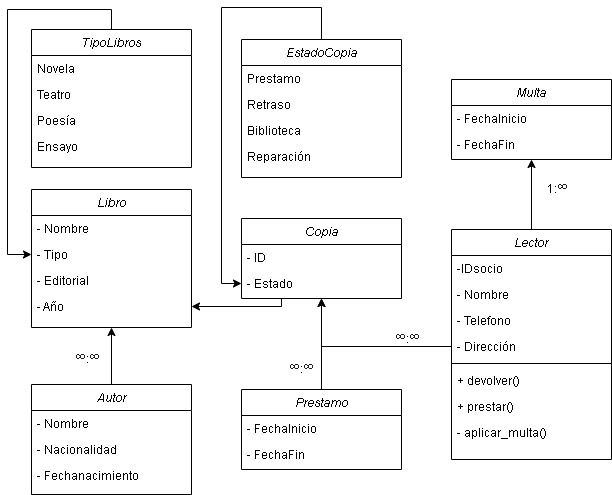

The diagram above was exported from draw.io. Its source (the exported page's mxGraphModel, read from the mxfile embedded in the PNG):
<mxGraphModel dx="701" dy="770" grid="1" gridSize="10" guides="1" tooltips="1" connect="1" arrows="1" fold="1" page="1" pageScale="1" pageWidth="827" pageHeight="1169" math="0" shadow="0">
  <root>
    <mxCell id="WIyWlLk6GJQsqaUBKTNV-0" />
    <mxCell id="WIyWlLk6GJQsqaUBKTNV-1" parent="WIyWlLk6GJQsqaUBKTNV-0" />
    <mxCell id="8mf_5Iv-opi6rrLreEE4-50" style="edgeStyle=orthogonalEdgeStyle;rounded=0;orthogonalLoop=1;jettySize=auto;html=1;exitX=0.5;exitY=0;exitDx=0;exitDy=0;entryX=0.5;entryY=1;entryDx=0;entryDy=0;" parent="WIyWlLk6GJQsqaUBKTNV-1" source="zkfFHV4jXpPFQw0GAbJ--0" target="8mf_5Iv-opi6rrLreEE4-29" edge="1">
      <mxGeometry relative="1" as="geometry" />
    </mxCell>
    <mxCell id="zkfFHV4jXpPFQw0GAbJ--0" value="Lector" style="swimlane;fontStyle=2;align=center;verticalAlign=top;childLayout=stackLayout;horizontal=1;startSize=26;horizontalStack=0;resizeParent=1;resizeLast=0;collapsible=1;marginBottom=0;rounded=0;shadow=0;strokeWidth=1;" parent="WIyWlLk6GJQsqaUBKTNV-1" vertex="1">
      <mxGeometry x="544" y="552" width="160" height="230" as="geometry">
        <mxRectangle x="230" y="140" width="160" height="26" as="alternateBounds" />
      </mxGeometry>
    </mxCell>
    <mxCell id="zkfFHV4jXpPFQw0GAbJ--1" value="-IDsocio" style="text;align=left;verticalAlign=top;spacingLeft=4;spacingRight=4;overflow=hidden;rotatable=0;points=[[0,0.5],[1,0.5]];portConstraint=eastwest;" parent="zkfFHV4jXpPFQw0GAbJ--0" vertex="1">
      <mxGeometry y="26" width="160" height="26" as="geometry" />
    </mxCell>
    <mxCell id="zkfFHV4jXpPFQw0GAbJ--2" value="- Nombre" style="text;align=left;verticalAlign=top;spacingLeft=4;spacingRight=4;overflow=hidden;rotatable=0;points=[[0,0.5],[1,0.5]];portConstraint=eastwest;rounded=0;shadow=0;html=0;" parent="zkfFHV4jXpPFQw0GAbJ--0" vertex="1">
      <mxGeometry y="52" width="160" height="26" as="geometry" />
    </mxCell>
    <mxCell id="zkfFHV4jXpPFQw0GAbJ--3" value="- Telefono" style="text;align=left;verticalAlign=top;spacingLeft=4;spacingRight=4;overflow=hidden;rotatable=0;points=[[0,0.5],[1,0.5]];portConstraint=eastwest;rounded=0;shadow=0;html=0;" parent="zkfFHV4jXpPFQw0GAbJ--0" vertex="1">
      <mxGeometry y="78" width="160" height="26" as="geometry" />
    </mxCell>
    <mxCell id="zkfFHV4jXpPFQw0GAbJ--5" value="- Dirección" style="text;align=left;verticalAlign=top;spacingLeft=4;spacingRight=4;overflow=hidden;rotatable=0;points=[[0,0.5],[1,0.5]];portConstraint=eastwest;" parent="zkfFHV4jXpPFQw0GAbJ--0" vertex="1">
      <mxGeometry y="104" width="160" height="26" as="geometry" />
    </mxCell>
    <mxCell id="8mf_5Iv-opi6rrLreEE4-25" value="" style="line;html=1;strokeWidth=1;align=left;verticalAlign=middle;spacingTop=-1;spacingLeft=3;spacingRight=3;rotatable=0;labelPosition=right;points=[];portConstraint=eastwest;" parent="zkfFHV4jXpPFQw0GAbJ--0" vertex="1">
      <mxGeometry y="130" width="160" height="8" as="geometry" />
    </mxCell>
    <mxCell id="8mf_5Iv-opi6rrLreEE4-26" value="+ devolver()" style="text;align=left;verticalAlign=top;spacingLeft=4;spacingRight=4;overflow=hidden;rotatable=0;points=[[0,0.5],[1,0.5]];portConstraint=eastwest;" parent="zkfFHV4jXpPFQw0GAbJ--0" vertex="1">
      <mxGeometry y="138" width="160" height="26" as="geometry" />
    </mxCell>
    <mxCell id="8mf_5Iv-opi6rrLreEE4-27" value="+ prestar()" style="text;align=left;verticalAlign=top;spacingLeft=4;spacingRight=4;overflow=hidden;rotatable=0;points=[[0,0.5],[1,0.5]];portConstraint=eastwest;" parent="zkfFHV4jXpPFQw0GAbJ--0" vertex="1">
      <mxGeometry y="164" width="160" height="26" as="geometry" />
    </mxCell>
    <mxCell id="8mf_5Iv-opi6rrLreEE4-28" value="- aplicar_multa()" style="text;align=left;verticalAlign=top;spacingLeft=4;spacingRight=4;overflow=hidden;rotatable=0;points=[[0,0.5],[1,0.5]];portConstraint=eastwest;" parent="zkfFHV4jXpPFQw0GAbJ--0" vertex="1">
      <mxGeometry y="190" width="160" height="26" as="geometry" />
    </mxCell>
    <mxCell id="8mf_5Iv-opi6rrLreEE4-56" style="edgeStyle=orthogonalEdgeStyle;rounded=0;orthogonalLoop=1;jettySize=auto;html=1;exitX=0.5;exitY=0;exitDx=0;exitDy=0;entryX=0.5;entryY=1;entryDx=0;entryDy=0;" parent="WIyWlLk6GJQsqaUBKTNV-1" source="8mf_5Iv-opi6rrLreEE4-0" target="8mf_5Iv-opi6rrLreEE4-12" edge="1">
      <mxGeometry relative="1" as="geometry" />
    </mxCell>
    <mxCell id="8mf_5Iv-opi6rrLreEE4-0" value="Autor" style="swimlane;fontStyle=2;align=center;verticalAlign=top;childLayout=stackLayout;horizontal=1;startSize=26;horizontalStack=0;resizeParent=1;resizeLast=0;collapsible=1;marginBottom=0;rounded=0;shadow=0;strokeWidth=1;" parent="WIyWlLk6GJQsqaUBKTNV-1" vertex="1">
      <mxGeometry x="124" y="707" width="160" height="110" as="geometry">
        <mxRectangle x="230" y="140" width="160" height="26" as="alternateBounds" />
      </mxGeometry>
    </mxCell>
    <mxCell id="8mf_5Iv-opi6rrLreEE4-1" value="- Nombre" style="text;align=left;verticalAlign=top;spacingLeft=4;spacingRight=4;overflow=hidden;rotatable=0;points=[[0,0.5],[1,0.5]];portConstraint=eastwest;" parent="8mf_5Iv-opi6rrLreEE4-0" vertex="1">
      <mxGeometry y="26" width="160" height="26" as="geometry" />
    </mxCell>
    <mxCell id="8mf_5Iv-opi6rrLreEE4-2" value="- Nacionalidad" style="text;align=left;verticalAlign=top;spacingLeft=4;spacingRight=4;overflow=hidden;rotatable=0;points=[[0,0.5],[1,0.5]];portConstraint=eastwest;rounded=0;shadow=0;html=0;" parent="8mf_5Iv-opi6rrLreEE4-0" vertex="1">
      <mxGeometry y="52" width="160" height="26" as="geometry" />
    </mxCell>
    <mxCell id="8mf_5Iv-opi6rrLreEE4-3" value="- Fechanacimiento" style="text;align=left;verticalAlign=top;spacingLeft=4;spacingRight=4;overflow=hidden;rotatable=0;points=[[0,0.5],[1,0.5]];portConstraint=eastwest;rounded=0;shadow=0;html=0;" parent="8mf_5Iv-opi6rrLreEE4-0" vertex="1">
      <mxGeometry y="78" width="160" height="26" as="geometry" />
    </mxCell>
    <mxCell id="yKkC9Z_phrID9LHprQxl-0" style="edgeStyle=orthogonalEdgeStyle;rounded=0;orthogonalLoop=1;jettySize=auto;html=1;exitX=0.25;exitY=1;exitDx=0;exitDy=0;entryX=1;entryY=0.5;entryDx=0;entryDy=0;" edge="1" parent="WIyWlLk6GJQsqaUBKTNV-1" source="8mf_5Iv-opi6rrLreEE4-6" target="8mf_5Iv-opi6rrLreEE4-24">
      <mxGeometry relative="1" as="geometry">
        <Array as="points">
          <mxPoint x="374" y="629" />
        </Array>
      </mxGeometry>
    </mxCell>
    <mxCell id="8mf_5Iv-opi6rrLreEE4-6" value="Copia" style="swimlane;fontStyle=2;align=center;verticalAlign=top;childLayout=stackLayout;horizontal=1;startSize=26;horizontalStack=0;resizeParent=1;resizeLast=0;collapsible=1;marginBottom=0;rounded=0;shadow=0;strokeWidth=1;" parent="WIyWlLk6GJQsqaUBKTNV-1" vertex="1">
      <mxGeometry x="334" y="541" width="160" height="80" as="geometry">
        <mxRectangle x="230" y="140" width="160" height="26" as="alternateBounds" />
      </mxGeometry>
    </mxCell>
    <mxCell id="8mf_5Iv-opi6rrLreEE4-7" value="- ID" style="text;align=left;verticalAlign=top;spacingLeft=4;spacingRight=4;overflow=hidden;rotatable=0;points=[[0,0.5],[1,0.5]];portConstraint=eastwest;" parent="8mf_5Iv-opi6rrLreEE4-6" vertex="1">
      <mxGeometry y="26" width="160" height="26" as="geometry" />
    </mxCell>
    <mxCell id="8mf_5Iv-opi6rrLreEE4-8" value="- Estado" style="text;align=left;verticalAlign=top;spacingLeft=4;spacingRight=4;overflow=hidden;rotatable=0;points=[[0,0.5],[1,0.5]];portConstraint=eastwest;rounded=0;shadow=0;html=0;" parent="8mf_5Iv-opi6rrLreEE4-6" vertex="1">
      <mxGeometry y="52" width="160" height="26" as="geometry" />
    </mxCell>
    <mxCell id="8mf_5Iv-opi6rrLreEE4-12" value="Libro" style="swimlane;fontStyle=2;align=center;verticalAlign=top;childLayout=stackLayout;horizontal=1;startSize=26;horizontalStack=0;resizeParent=1;resizeLast=0;collapsible=1;marginBottom=0;rounded=0;shadow=0;strokeWidth=1;" parent="WIyWlLk6GJQsqaUBKTNV-1" vertex="1">
      <mxGeometry x="124" y="512" width="160" height="138" as="geometry">
        <mxRectangle x="230" y="140" width="160" height="26" as="alternateBounds" />
      </mxGeometry>
    </mxCell>
    <mxCell id="8mf_5Iv-opi6rrLreEE4-13" value="- Nombre" style="text;align=left;verticalAlign=top;spacingLeft=4;spacingRight=4;overflow=hidden;rotatable=0;points=[[0,0.5],[1,0.5]];portConstraint=eastwest;" parent="8mf_5Iv-opi6rrLreEE4-12" vertex="1">
      <mxGeometry y="26" width="160" height="26" as="geometry" />
    </mxCell>
    <mxCell id="8mf_5Iv-opi6rrLreEE4-14" value="- Tipo" style="text;align=left;verticalAlign=top;spacingLeft=4;spacingRight=4;overflow=hidden;rotatable=0;points=[[0,0.5],[1,0.5]];portConstraint=eastwest;rounded=0;shadow=0;html=0;" parent="8mf_5Iv-opi6rrLreEE4-12" vertex="1">
      <mxGeometry y="52" width="160" height="26" as="geometry" />
    </mxCell>
    <mxCell id="8mf_5Iv-opi6rrLreEE4-15" value="- Editorial" style="text;align=left;verticalAlign=top;spacingLeft=4;spacingRight=4;overflow=hidden;rotatable=0;points=[[0,0.5],[1,0.5]];portConstraint=eastwest;rounded=0;shadow=0;html=0;" parent="8mf_5Iv-opi6rrLreEE4-12" vertex="1">
      <mxGeometry y="78" width="160" height="26" as="geometry" />
    </mxCell>
    <mxCell id="8mf_5Iv-opi6rrLreEE4-24" value="- Año" style="text;align=left;verticalAlign=top;spacingLeft=4;spacingRight=4;overflow=hidden;rotatable=0;points=[[0,0.5],[1,0.5]];portConstraint=eastwest;rounded=0;shadow=0;html=0;" parent="8mf_5Iv-opi6rrLreEE4-12" vertex="1">
      <mxGeometry y="104" width="160" height="26" as="geometry" />
    </mxCell>
    <mxCell id="8mf_5Iv-opi6rrLreEE4-52" style="edgeStyle=orthogonalEdgeStyle;rounded=0;orthogonalLoop=1;jettySize=auto;html=1;exitX=0.5;exitY=0;exitDx=0;exitDy=0;entryX=0.5;entryY=1;entryDx=0;entryDy=0;" parent="WIyWlLk6GJQsqaUBKTNV-1" source="8mf_5Iv-opi6rrLreEE4-18" target="8mf_5Iv-opi6rrLreEE4-6" edge="1">
      <mxGeometry relative="1" as="geometry" />
    </mxCell>
    <mxCell id="8mf_5Iv-opi6rrLreEE4-18" value="Prestamo" style="swimlane;fontStyle=2;align=center;verticalAlign=top;childLayout=stackLayout;horizontal=1;startSize=26;horizontalStack=0;resizeParent=1;resizeLast=0;collapsible=1;marginBottom=0;rounded=0;shadow=0;strokeWidth=1;" parent="WIyWlLk6GJQsqaUBKTNV-1" vertex="1">
      <mxGeometry x="334" y="712" width="160" height="80" as="geometry">
        <mxRectangle x="230" y="140" width="160" height="26" as="alternateBounds" />
      </mxGeometry>
    </mxCell>
    <mxCell id="8mf_5Iv-opi6rrLreEE4-19" value="- FechaInicio" style="text;align=left;verticalAlign=top;spacingLeft=4;spacingRight=4;overflow=hidden;rotatable=0;points=[[0,0.5],[1,0.5]];portConstraint=eastwest;" parent="8mf_5Iv-opi6rrLreEE4-18" vertex="1">
      <mxGeometry y="26" width="160" height="26" as="geometry" />
    </mxCell>
    <mxCell id="8mf_5Iv-opi6rrLreEE4-20" value="- FechaFin" style="text;align=left;verticalAlign=top;spacingLeft=4;spacingRight=4;overflow=hidden;rotatable=0;points=[[0,0.5],[1,0.5]];portConstraint=eastwest;rounded=0;shadow=0;html=0;" parent="8mf_5Iv-opi6rrLreEE4-18" vertex="1">
      <mxGeometry y="52" width="160" height="26" as="geometry" />
    </mxCell>
    <mxCell id="8mf_5Iv-opi6rrLreEE4-29" value="Multa" style="swimlane;fontStyle=2;align=center;verticalAlign=top;childLayout=stackLayout;horizontal=1;startSize=26;horizontalStack=0;resizeParent=1;resizeLast=0;collapsible=1;marginBottom=0;rounded=0;shadow=0;strokeWidth=1;" parent="WIyWlLk6GJQsqaUBKTNV-1" vertex="1">
      <mxGeometry x="544" y="402" width="160" height="80" as="geometry">
        <mxRectangle x="230" y="140" width="160" height="26" as="alternateBounds" />
      </mxGeometry>
    </mxCell>
    <mxCell id="8mf_5Iv-opi6rrLreEE4-30" value="- FechaInicio" style="text;align=left;verticalAlign=top;spacingLeft=4;spacingRight=4;overflow=hidden;rotatable=0;points=[[0,0.5],[1,0.5]];portConstraint=eastwest;" parent="8mf_5Iv-opi6rrLreEE4-29" vertex="1">
      <mxGeometry y="26" width="160" height="26" as="geometry" />
    </mxCell>
    <mxCell id="8mf_5Iv-opi6rrLreEE4-31" value="- FechaFin" style="text;align=left;verticalAlign=top;spacingLeft=4;spacingRight=4;overflow=hidden;rotatable=0;points=[[0,0.5],[1,0.5]];portConstraint=eastwest;rounded=0;shadow=0;html=0;" parent="8mf_5Iv-opi6rrLreEE4-29" vertex="1">
      <mxGeometry y="52" width="160" height="26" as="geometry" />
    </mxCell>
    <mxCell id="8mf_5Iv-opi6rrLreEE4-43" style="edgeStyle=orthogonalEdgeStyle;rounded=0;orthogonalLoop=1;jettySize=auto;html=1;exitX=0.5;exitY=0;exitDx=0;exitDy=0;entryX=0;entryY=0.5;entryDx=0;entryDy=0;" parent="WIyWlLk6GJQsqaUBKTNV-1" source="8mf_5Iv-opi6rrLreEE4-32" target="8mf_5Iv-opi6rrLreEE4-14" edge="1">
      <mxGeometry relative="1" as="geometry">
        <Array as="points">
          <mxPoint x="204" y="332" />
          <mxPoint x="100" y="332" />
          <mxPoint x="100" y="577" />
        </Array>
      </mxGeometry>
    </mxCell>
    <mxCell id="8mf_5Iv-opi6rrLreEE4-32" value="TipoLibros" style="swimlane;fontStyle=2;align=center;verticalAlign=top;childLayout=stackLayout;horizontal=1;startSize=26;horizontalStack=0;resizeParent=1;resizeLast=0;collapsible=1;marginBottom=0;rounded=0;shadow=0;strokeWidth=1;" parent="WIyWlLk6GJQsqaUBKTNV-1" vertex="1">
      <mxGeometry x="124" y="352" width="160" height="138" as="geometry">
        <mxRectangle x="230" y="140" width="160" height="26" as="alternateBounds" />
      </mxGeometry>
    </mxCell>
    <mxCell id="8mf_5Iv-opi6rrLreEE4-33" value="Novela" style="text;align=left;verticalAlign=top;spacingLeft=4;spacingRight=4;overflow=hidden;rotatable=0;points=[[0,0.5],[1,0.5]];portConstraint=eastwest;" parent="8mf_5Iv-opi6rrLreEE4-32" vertex="1">
      <mxGeometry y="26" width="160" height="26" as="geometry" />
    </mxCell>
    <mxCell id="8mf_5Iv-opi6rrLreEE4-34" value="Teatro" style="text;align=left;verticalAlign=top;spacingLeft=4;spacingRight=4;overflow=hidden;rotatable=0;points=[[0,0.5],[1,0.5]];portConstraint=eastwest;rounded=0;shadow=0;html=0;" parent="8mf_5Iv-opi6rrLreEE4-32" vertex="1">
      <mxGeometry y="52" width="160" height="26" as="geometry" />
    </mxCell>
    <mxCell id="8mf_5Iv-opi6rrLreEE4-35" value="Poesía" style="text;align=left;verticalAlign=top;spacingLeft=4;spacingRight=4;overflow=hidden;rotatable=0;points=[[0,0.5],[1,0.5]];portConstraint=eastwest;rounded=0;shadow=0;html=0;" parent="8mf_5Iv-opi6rrLreEE4-32" vertex="1">
      <mxGeometry y="78" width="160" height="26" as="geometry" />
    </mxCell>
    <mxCell id="8mf_5Iv-opi6rrLreEE4-36" value="Ensayo" style="text;align=left;verticalAlign=top;spacingLeft=4;spacingRight=4;overflow=hidden;rotatable=0;points=[[0,0.5],[1,0.5]];portConstraint=eastwest;rounded=0;shadow=0;html=0;" parent="8mf_5Iv-opi6rrLreEE4-32" vertex="1">
      <mxGeometry y="104" width="160" height="26" as="geometry" />
    </mxCell>
    <mxCell id="8mf_5Iv-opi6rrLreEE4-46" style="edgeStyle=orthogonalEdgeStyle;rounded=0;orthogonalLoop=1;jettySize=auto;html=1;exitX=0.5;exitY=0;exitDx=0;exitDy=0;entryX=0;entryY=0.5;entryDx=0;entryDy=0;" parent="WIyWlLk6GJQsqaUBKTNV-1" source="8mf_5Iv-opi6rrLreEE4-37" target="8mf_5Iv-opi6rrLreEE4-8" edge="1">
      <mxGeometry relative="1" as="geometry">
        <Array as="points">
          <mxPoint x="414" y="330" />
          <mxPoint x="314" y="330" />
          <mxPoint x="314" y="606" />
        </Array>
      </mxGeometry>
    </mxCell>
    <mxCell id="8mf_5Iv-opi6rrLreEE4-37" value="EstadoCopia" style="swimlane;fontStyle=2;align=center;verticalAlign=top;childLayout=stackLayout;horizontal=1;startSize=26;horizontalStack=0;resizeParent=1;resizeLast=0;collapsible=1;marginBottom=0;rounded=0;shadow=0;strokeWidth=1;" parent="WIyWlLk6GJQsqaUBKTNV-1" vertex="1">
      <mxGeometry x="334" y="362" width="160" height="138" as="geometry">
        <mxRectangle x="230" y="140" width="160" height="26" as="alternateBounds" />
      </mxGeometry>
    </mxCell>
    <mxCell id="8mf_5Iv-opi6rrLreEE4-38" value="Prestamo" style="text;align=left;verticalAlign=top;spacingLeft=4;spacingRight=4;overflow=hidden;rotatable=0;points=[[0,0.5],[1,0.5]];portConstraint=eastwest;" parent="8mf_5Iv-opi6rrLreEE4-37" vertex="1">
      <mxGeometry y="26" width="160" height="26" as="geometry" />
    </mxCell>
    <mxCell id="8mf_5Iv-opi6rrLreEE4-39" value="Retraso" style="text;align=left;verticalAlign=top;spacingLeft=4;spacingRight=4;overflow=hidden;rotatable=0;points=[[0,0.5],[1,0.5]];portConstraint=eastwest;rounded=0;shadow=0;html=0;" parent="8mf_5Iv-opi6rrLreEE4-37" vertex="1">
      <mxGeometry y="52" width="160" height="26" as="geometry" />
    </mxCell>
    <mxCell id="8mf_5Iv-opi6rrLreEE4-40" value="Biblioteca" style="text;align=left;verticalAlign=top;spacingLeft=4;spacingRight=4;overflow=hidden;rotatable=0;points=[[0,0.5],[1,0.5]];portConstraint=eastwest;rounded=0;shadow=0;html=0;" parent="8mf_5Iv-opi6rrLreEE4-37" vertex="1">
      <mxGeometry y="78" width="160" height="26" as="geometry" />
    </mxCell>
    <mxCell id="8mf_5Iv-opi6rrLreEE4-41" value="Reparación" style="text;align=left;verticalAlign=top;spacingLeft=4;spacingRight=4;overflow=hidden;rotatable=0;points=[[0,0.5],[1,0.5]];portConstraint=eastwest;rounded=0;shadow=0;html=0;" parent="8mf_5Iv-opi6rrLreEE4-37" vertex="1">
      <mxGeometry y="104" width="160" height="26" as="geometry" />
    </mxCell>
    <mxCell id="8mf_5Iv-opi6rrLreEE4-51" value="1:&lt;span style=&quot;color: rgb(32 , 33 , 36) ; font-family: &amp;#34;arial&amp;#34; , sans-serif ; font-size: 16px ; text-align: left ; background-color: rgb(255 , 255 , 255)&quot;&gt;∞&lt;/span&gt;" style="text;html=1;align=center;verticalAlign=middle;resizable=0;points=[];autosize=1;strokeColor=none;fillColor=none;" parent="WIyWlLk6GJQsqaUBKTNV-1" vertex="1">
      <mxGeometry x="630" y="500" width="40" height="20" as="geometry" />
    </mxCell>
    <mxCell id="8mf_5Iv-opi6rrLreEE4-53" style="edgeStyle=orthogonalEdgeStyle;rounded=0;orthogonalLoop=1;jettySize=auto;html=1;exitX=0;exitY=0.5;exitDx=0;exitDy=0;entryX=0.5;entryY=1;entryDx=0;entryDy=0;" parent="WIyWlLk6GJQsqaUBKTNV-1" source="zkfFHV4jXpPFQw0GAbJ--5" target="8mf_5Iv-opi6rrLreEE4-6" edge="1">
      <mxGeometry relative="1" as="geometry">
        <mxPoint x="430" y="670" as="targetPoint" />
      </mxGeometry>
    </mxCell>
    <mxCell id="8mf_5Iv-opi6rrLreEE4-54" value="&lt;span style=&quot;color: rgb(32 , 33 , 36) ; font-family: &amp;#34;arial&amp;#34; , sans-serif ; font-size: 16px ; text-align: left ; background-color: rgb(255 , 255 , 255)&quot;&gt;∞&lt;/span&gt;:&lt;span style=&quot;color: rgb(32 , 33 , 36) ; font-family: &amp;#34;arial&amp;#34; , sans-serif ; font-size: 16px ; text-align: left ; background-color: rgb(255 , 255 , 255)&quot;&gt;∞&lt;/span&gt;" style="text;html=1;align=center;verticalAlign=middle;resizable=0;points=[];autosize=1;strokeColor=none;fillColor=none;" parent="WIyWlLk6GJQsqaUBKTNV-1" vertex="1">
      <mxGeometry x="480" y="650" width="40" height="20" as="geometry" />
    </mxCell>
    <mxCell id="8mf_5Iv-opi6rrLreEE4-55" value="&lt;span style=&quot;color: rgb(32 , 33 , 36) ; font-family: &amp;#34;arial&amp;#34; , sans-serif ; font-size: 16px ; text-align: left ; background-color: rgb(255 , 255 , 255)&quot;&gt;∞&lt;/span&gt;:&lt;span style=&quot;color: rgb(32 , 33 , 36) ; font-family: &amp;#34;arial&amp;#34; , sans-serif ; font-size: 16px ; text-align: left ; background-color: rgb(255 , 255 , 255)&quot;&gt;∞&lt;/span&gt;" style="text;html=1;align=center;verticalAlign=middle;resizable=0;points=[];autosize=1;strokeColor=none;fillColor=none;" parent="WIyWlLk6GJQsqaUBKTNV-1" vertex="1">
      <mxGeometry x="374" y="680" width="40" height="20" as="geometry" />
    </mxCell>
    <mxCell id="8mf_5Iv-opi6rrLreEE4-57" value="&lt;span style=&quot;color: rgb(32 , 33 , 36) ; font-family: &amp;#34;arial&amp;#34; , sans-serif ; font-size: 16px ; text-align: left ; background-color: rgb(255 , 255 , 255)&quot;&gt;∞&lt;/span&gt;:&lt;span style=&quot;color: rgb(32 , 33 , 36) ; font-family: &amp;#34;arial&amp;#34; , sans-serif ; font-size: 16px ; text-align: left ; background-color: rgb(255 , 255 , 255)&quot;&gt;∞&lt;/span&gt;" style="text;html=1;align=center;verticalAlign=middle;resizable=0;points=[];autosize=1;strokeColor=none;fillColor=none;" parent="WIyWlLk6GJQsqaUBKTNV-1" vertex="1">
      <mxGeometry x="160" y="670" width="40" height="20" as="geometry" />
    </mxCell>
  </root>
</mxGraphModel>